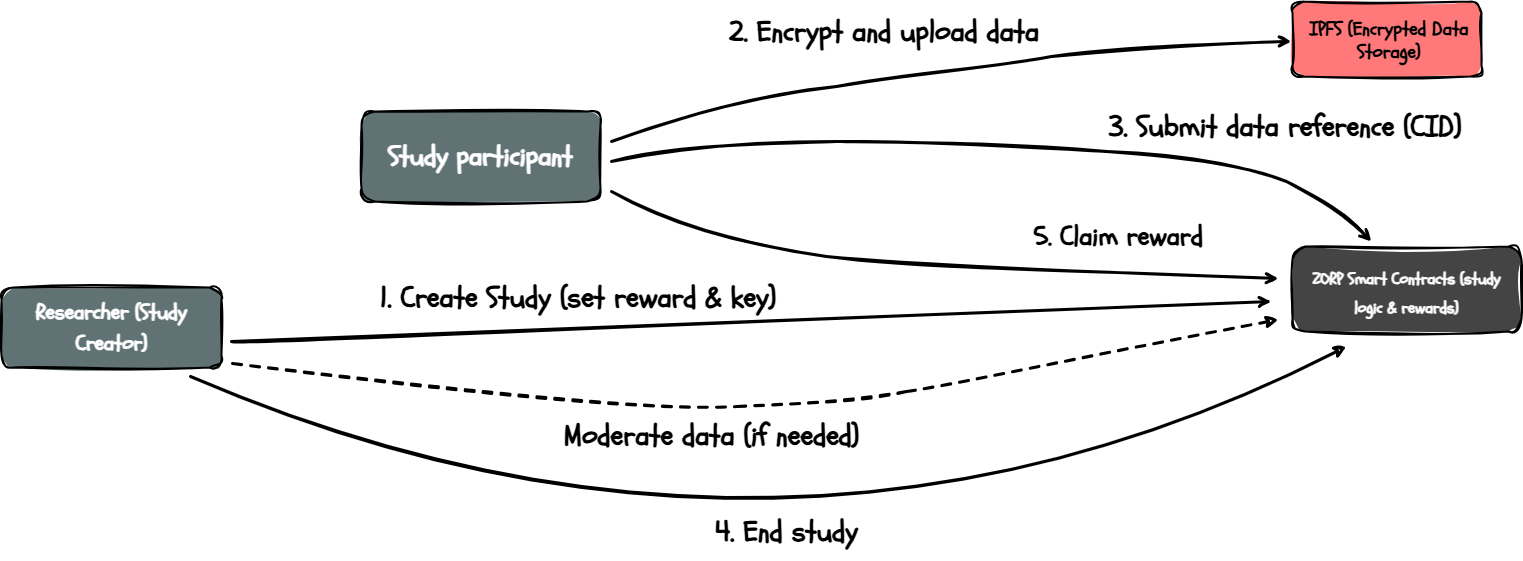

The diagram above was exported from draw.io. Its source (the exported page's mxGraphModel, read from the mxfile embedded in the PNG):
<mxGraphModel dx="2605" dy="2658" grid="1" gridSize="10" guides="1" tooltips="1" connect="1" arrows="1" fold="1" page="1" pageScale="1" pageWidth="850" pageHeight="1100" math="0" shadow="0">
  <root>
    <mxCell id="0" />
    <mxCell id="1" parent="0" />
    <mxCell id="zkA8SlG_jYNwdpR7VY6c-6" value="" style="endArrow=classic;html=1;rounded=0;curved=1;strokeWidth=3;endFill=0;sketch=1;curveFitting=1;jiggle=2;" edge="1" parent="1">
      <mxGeometry width="50" height="50" relative="1" as="geometry">
        <mxPoint x="229" y="135" as="sourcePoint" />
        <mxPoint x="1385" y="105" as="targetPoint" />
        <Array as="points">
          <mxPoint x="819" y="391" />
        </Array>
      </mxGeometry>
    </mxCell>
    <mxCell id="zkA8SlG_jYNwdpR7VY6c-9" value="" style="endArrow=classic;html=1;rounded=0;curved=1;strokeWidth=3;endFill=0;sketch=1;curveFitting=1;jiggle=2;dashed=1;" edge="1" parent="1">
      <mxGeometry width="50" height="50" relative="1" as="geometry">
        <mxPoint x="271" y="122" as="sourcePoint" />
        <mxPoint x="1317" y="78" as="targetPoint" />
        <Array as="points">
          <mxPoint x="670" y="170" />
          <mxPoint x="880" y="160" />
          <mxPoint x="1010" y="140" />
        </Array>
      </mxGeometry>
    </mxCell>
    <mxCell id="zkA8SlG_jYNwdpR7VY6c-10" value="" style="endArrow=open;html=1;rounded=0;curved=1;strokeWidth=3;endFill=0;sketch=1;curveFitting=1;jiggle=2;" edge="1" parent="1">
      <mxGeometry width="50" height="50" relative="1" as="geometry">
        <mxPoint x="270" y="100" as="sourcePoint" />
        <mxPoint x="1310" y="60" as="targetPoint" />
        <Array as="points" />
      </mxGeometry>
    </mxCell>
    <mxCell id="zkA8SlG_jYNwdpR7VY6c-11" value="" style="endArrow=open;html=1;rounded=0;curved=1;strokeWidth=3;endFill=0;sketch=1;curveFitting=1;jiggle=2;" edge="1" parent="1">
      <mxGeometry width="50" height="50" relative="1" as="geometry">
        <mxPoint x="650" y="-50" as="sourcePoint" />
        <mxPoint x="1317" y="37" as="targetPoint" />
        <Array as="points">
          <mxPoint x="730" />
          <mxPoint x="1000" y="30" />
        </Array>
      </mxGeometry>
    </mxCell>
    <mxCell id="zkA8SlG_jYNwdpR7VY6c-12" value="" style="endArrow=open;html=1;rounded=0;curved=1;strokeWidth=3;endFill=0;sketch=1;curveFitting=1;jiggle=2;fillColor=none;" edge="1" parent="1">
      <mxGeometry width="50" height="50" relative="1" as="geometry">
        <mxPoint x="650" y="-80" as="sourcePoint" />
        <mxPoint x="1410" as="targetPoint" />
        <Array as="points">
          <mxPoint x="740" y="-100" />
          <mxPoint x="1010" y="-100" />
          <mxPoint x="1280" y="-80" />
          <mxPoint x="1370" y="-40" />
        </Array>
      </mxGeometry>
    </mxCell>
    <mxCell id="zkA8SlG_jYNwdpR7VY6c-14" value="" style="rounded=1;whiteSpace=wrap;html=1;fillColor=#444444;strokeWidth=2;perimeterSpacing=0;fillStyle=solid;sketch=1;curveFitting=1;jiggle=2;glass=0;shadow=0;" vertex="1" parent="1">
      <mxGeometry x="1331" y="5" width="229" height="85" as="geometry" />
    </mxCell>
    <mxCell id="zkA8SlG_jYNwdpR7VY6c-16" value="" style="rounded=1;whiteSpace=wrap;html=1;fillColor=#607274;sketch=1;curveFitting=1;jiggle=2;strokeWidth=2;perimeterSpacing=0;fillStyle=solid;" vertex="1" parent="1">
      <mxGeometry x="400" y="-130" width="239" height="90" as="geometry" />
    </mxCell>
    <mxCell id="zkA8SlG_jYNwdpR7VY6c-17" value="" style="endArrow=open;html=1;rounded=0;curved=1;strokeWidth=3;endFill=0;sketch=1;curveFitting=1;jiggle=2;fillColor=none;" edge="1" parent="1">
      <mxGeometry width="50" height="50" relative="1" as="geometry">
        <mxPoint x="650" y="-100" as="sourcePoint" />
        <mxPoint x="1330" y="-200" as="targetPoint" />
        <Array as="points">
          <mxPoint x="760" y="-140" />
          <mxPoint x="990" y="-170" />
          <mxPoint x="1190" y="-200" />
        </Array>
      </mxGeometry>
    </mxCell>
    <mxCell id="zkA8SlG_jYNwdpR7VY6c-18" value="" style="rounded=1;whiteSpace=wrap;html=1;fillColor=#FF797B;sketch=1;curveFitting=1;jiggle=2;strokeWidth=2;perimeterSpacing=0;fillStyle=solid;" vertex="1" parent="1">
      <mxGeometry x="1331" y="-240" width="189" height="75" as="geometry" />
    </mxCell>
    <mxCell id="zkA8SlG_jYNwdpR7VY6c-19" value="&lt;p&gt;&lt;span style=&quot;color: rgba(0,0,0,var(--O42jJQ,1)); caret-color: rgb(0, 0, 0); --Ys-XuQ: none; font-kerning: none;&quot; class=&quot;a_GcMg font-feature-liga-off font-feature-clig-off font-feature-calt-off text-decoration-none text-strikethrough-none&quot;&gt;&lt;font data-font-src=&quot;https://fonts.googleapis.com/css?family=Schoolbell&quot; face=&quot;Schoolbell&quot; style=&quot;font-size: 29px;&quot;&gt;&lt;b style=&quot;&quot;&gt;1. Create Study (set reward &amp;amp; key)&lt;/b&gt;&lt;/font&gt;&lt;/span&gt;&lt;/p&gt;" style="text;html=1;align=center;verticalAlign=middle;whiteSpace=wrap;rounded=0;sketch=1;curveFitting=1;jiggle=2;" vertex="1" parent="1">
      <mxGeometry x="394" y="46" width="445" height="20" as="geometry" />
    </mxCell>
    <mxCell id="zkA8SlG_jYNwdpR7VY6c-20" value="" style="rounded=1;whiteSpace=wrap;html=1;fillColor=#607274;sketch=1;curveFitting=1;jiggle=2;strokeWidth=2;perimeterSpacing=0;fillStyle=solid;" vertex="1" parent="1">
      <mxGeometry x="40" y="46" width="220" height="80" as="geometry" />
    </mxCell>
    <mxCell id="zkA8SlG_jYNwdpR7VY6c-21" value="&lt;p&gt;&lt;span style=&quot;color: rgba(0,0,0,var(--O42jJQ,1)); caret-color: rgb(0, 0, 0); --Ys-XuQ: none; font-kerning: none;&quot; class=&quot;a_GcMg font-feature-liga-off font-feature-clig-off font-feature-calt-off text-decoration-none text-strikethrough-none&quot;&gt;&lt;font data-font-src=&quot;https://fonts.googleapis.com/css?family=Schoolbell&quot; face=&quot;Schoolbell&quot; style=&quot;font-size: 29px;&quot;&gt;&lt;b style=&quot;&quot;&gt;Moderate data (if needed)&lt;/b&gt;&lt;/font&gt;&lt;/span&gt;&lt;/p&gt;" style="text;html=1;align=center;verticalAlign=middle;whiteSpace=wrap;rounded=0;sketch=1;curveFitting=1;jiggle=2;" vertex="1" parent="1">
      <mxGeometry x="590" y="170" width="320" height="48" as="geometry" />
    </mxCell>
    <mxCell id="zkA8SlG_jYNwdpR7VY6c-22" value="&lt;p&gt;&lt;span style=&quot;color: rgba(0,0,0,var(--O42jJQ,1)); caret-color: rgb(0, 0, 0); --Ys-XuQ: none; font-kerning: none;&quot; class=&quot;a_GcMg font-feature-liga-off font-feature-clig-off font-feature-calt-off text-decoration-none text-strikethrough-none&quot;&gt;&lt;font data-font-src=&quot;https://fonts.googleapis.com/css?family=Schoolbell&quot; face=&quot;Schoolbell&quot; style=&quot;font-size: 29px;&quot;&gt;&lt;b style=&quot;&quot;&gt;2. Encrypt and upload data&lt;/b&gt;&lt;/font&gt;&lt;/span&gt;&lt;/p&gt;" style="text;html=1;align=center;verticalAlign=middle;whiteSpace=wrap;rounded=0;sketch=1;curveFitting=1;jiggle=2;" vertex="1" parent="1">
      <mxGeometry x="700" y="-220" width="445" height="20" as="geometry" />
    </mxCell>
    <mxCell id="zkA8SlG_jYNwdpR7VY6c-23" value="&lt;p&gt;&lt;span style=&quot;color: rgba(0,0,0,var(--O42jJQ,1)); caret-color: rgb(0, 0, 0); --Ys-XuQ: none; font-kerning: none;&quot; class=&quot;a_GcMg font-feature-liga-off font-feature-clig-off font-feature-calt-off text-decoration-none text-strikethrough-none&quot;&gt;&lt;font data-font-src=&quot;https://fonts.googleapis.com/css?family=Schoolbell&quot; face=&quot;Schoolbell&quot; style=&quot;font-size: 29px;&quot;&gt;&lt;b style=&quot;&quot;&gt;3. Submit data reference (CID)&lt;/b&gt;&lt;/font&gt;&lt;/span&gt;&lt;/p&gt;" style="text;html=1;align=left;verticalAlign=middle;whiteSpace=wrap;rounded=0;sketch=1;curveFitting=1;jiggle=2;" vertex="1" parent="1">
      <mxGeometry x="1145" y="-140" width="365" height="50" as="geometry" />
    </mxCell>
    <mxCell id="zkA8SlG_jYNwdpR7VY6c-24" value="&lt;p&gt;&lt;span style=&quot;color: rgba(0,0,0,var(--O42jJQ,1)); caret-color: rgb(0, 0, 0); --Ys-XuQ: none; font-kerning: none;&quot; class=&quot;a_GcMg font-feature-liga-off font-feature-clig-off font-feature-calt-off text-decoration-none text-strikethrough-none&quot;&gt;&lt;font data-font-src=&quot;https://fonts.googleapis.com/css?family=Schoolbell&quot; face=&quot;Schoolbell&quot; style=&quot;font-size: 27px;&quot;&gt;&lt;b style=&quot;&quot;&gt;5. Claim reward&lt;/b&gt;&lt;/font&gt;&lt;/span&gt;&lt;/p&gt;" style="text;html=1;align=left;verticalAlign=middle;whiteSpace=wrap;rounded=0;sketch=1;curveFitting=1;jiggle=2;" vertex="1" parent="1">
      <mxGeometry x="1070" y="-30" width="184" height="50" as="geometry" />
    </mxCell>
    <mxCell id="zkA8SlG_jYNwdpR7VY6c-25" value="&lt;p&gt;&lt;span style=&quot;color: rgba(0,0,0,var(--O42jJQ,1)); caret-color: rgb(0, 0, 0); --Ys-XuQ: none; font-kerning: none;&quot; class=&quot;a_GcMg font-feature-liga-off font-feature-clig-off font-feature-calt-off text-decoration-none text-strikethrough-none&quot;&gt;&lt;font data-font-src=&quot;https://fonts.googleapis.com/css?family=Schoolbell&quot; face=&quot;Schoolbell&quot; style=&quot;font-size: 29px;&quot;&gt;&lt;b style=&quot;&quot;&gt;4. End study&lt;/b&gt;&lt;/font&gt;&lt;/span&gt;&lt;/p&gt;" style="text;html=1;align=center;verticalAlign=middle;whiteSpace=wrap;rounded=0;sketch=1;curveFitting=1;jiggle=2;" vertex="1" parent="1">
      <mxGeometry x="720" y="270" width="210" height="40" as="geometry" />
    </mxCell>
    <mxCell id="zkA8SlG_jYNwdpR7VY6c-26" value="&lt;p&gt;&lt;span style=&quot;color: rgba(0,0,0,var(--O42jJQ,1)); caret-color: rgb(0, 0, 0); --Ys-XuQ: none; font-kerning: none;&quot; class=&quot;a_GcMg font-feature-liga-off font-feature-clig-off font-feature-calt-off text-decoration-none text-strikethrough-none&quot;&gt;&lt;font data-font-src=&quot;https://fonts.googleapis.com/css?family=Schoolbell&quot; face=&quot;Schoolbell&quot; style=&quot;font-size: 19px;&quot;&gt;&lt;b style=&quot;&quot;&gt;IPFS (Encrypted Data Storage)&lt;/b&gt;&lt;/font&gt;&lt;/span&gt;&lt;/p&gt;" style="text;html=1;align=center;verticalAlign=middle;whiteSpace=wrap;rounded=0;sketch=1;curveFitting=1;jiggle=2;" vertex="1" parent="1">
      <mxGeometry x="1335" y="-240" width="185" height="75" as="geometry" />
    </mxCell>
    <mxCell id="zkA8SlG_jYNwdpR7VY6c-27" value="&lt;p style=&quot;color: rgba(255,255,255,var(--O42jJQ,1)); caret-color: rgb(255, 255, 255); --8sD0Kg: none; --cyV3ZQ: 19.9926px; --gJPlXQ: 1.4; line-height: 27px;&quot; class=&quot;cvGsUA direction-ltr align-center para-style-body&quot;&gt;&lt;b&gt;&lt;font style=&quot;font-size: 16px;&quot;&gt;&lt;span style=&quot;color: rgba(255,255,255,var(--O42jJQ,1)); --Ys-XuQ: none; font-kerning: none;&quot; class=&quot;a_GcMg font-feature-liga-off font-feature-clig-off font-feature-calt-off text-decoration-none text-strikethrough-none&quot;&gt;&lt;font style=&quot;&quot; data-font-src=&quot;https://fonts.googleapis.com/css?family=Schoolbell&quot; face=&quot;Schoolbell&quot;&gt;ZORP Smart Contracts&amp;nbsp;&lt;/font&gt;&lt;/span&gt;&lt;span style=&quot;font-family: Schoolbell; color: rgba(255,255,255,var(--O42jJQ,1)); background-color: transparent;&quot;&gt;(study logic &amp;amp; rewards)&lt;/span&gt;&lt;/font&gt;&lt;/b&gt;&lt;/p&gt;" style="text;html=1;align=center;verticalAlign=middle;whiteSpace=wrap;rounded=0;sketch=1;curveFitting=1;jiggle=2;" vertex="1" parent="1">
      <mxGeometry x="1335" y="11" width="220" height="80" as="geometry" />
    </mxCell>
    <mxCell id="zkA8SlG_jYNwdpR7VY6c-28" value="&lt;p style=&quot;color: rgba(255,255,255,var(--O42jJQ,1)); caret-color: rgb(255, 255, 255); --8sD0Kg: none; --cyV3ZQ: 19.9926px; --gJPlXQ: 1.4; line-height: 27px;&quot; class=&quot;cvGsUA direction-ltr align-center para-style-body&quot;&gt;&lt;span style=&quot;color: rgba(255,255,255,var(--O42jJQ,1)); --Ys-XuQ: none; font-kerning: none;&quot; class=&quot;a_GcMg font-feature-liga-off font-feature-clig-off font-feature-calt-off text-decoration-none text-strikethrough-none&quot;&gt;&lt;font style=&quot;font-size: 27px;&quot; data-font-src=&quot;https://fonts.googleapis.com/css?family=Schoolbell&quot; face=&quot;Schoolbell&quot;&gt;&lt;b style=&quot;&quot;&gt;Study participant&lt;/b&gt;&lt;/font&gt;&lt;/span&gt;&lt;/p&gt;" style="text;html=1;align=center;verticalAlign=middle;whiteSpace=wrap;rounded=0;sketch=1;curveFitting=1;jiggle=2;" vertex="1" parent="1">
      <mxGeometry x="409.5" y="-119" width="220" height="70" as="geometry" />
    </mxCell>
    <mxCell id="zkA8SlG_jYNwdpR7VY6c-29" value="&lt;p style=&quot;color: rgba(255,255,255,var(--O42jJQ,1)); caret-color: rgb(255, 255, 255); --8sD0Kg: none; --cyV3ZQ: 19.9926px; --gJPlXQ: 1.4; line-height: 27px;&quot; class=&quot;cvGsUA direction-ltr align-center para-style-body&quot;&gt;&lt;b&gt;&lt;font style=&quot;font-size: 21px;&quot;&gt;&lt;font style=&quot;&quot; data-font-src=&quot;https://fonts.googleapis.com/css?family=Schoolbell&quot; face=&quot;Schoolbell&quot;&gt;&lt;span style=&quot;color: rgba(255,255,255,var(--O42jJQ,1)); --Ys-XuQ: none; font-kerning: none;&quot; class=&quot;a_GcMg font-feature-liga-off font-feature-clig-off font-feature-calt-off text-decoration-none text-strikethrough-none&quot;&gt;Researcher&amp;nbsp;&lt;/span&gt;&lt;/font&gt;&lt;span style=&quot;font-family: Schoolbell; color: rgba(255,255,255,var(--O42jJQ,1)); background-color: transparent;&quot;&gt;(Study Creator)&lt;/span&gt;&lt;/font&gt;&lt;/b&gt;&lt;/p&gt;" style="text;html=1;align=center;verticalAlign=middle;whiteSpace=wrap;rounded=0;sketch=1;curveFitting=1;jiggle=2;" vertex="1" parent="1">
      <mxGeometry x="40" y="51" width="220" height="70" as="geometry" />
    </mxCell>
  </root>
</mxGraphModel>